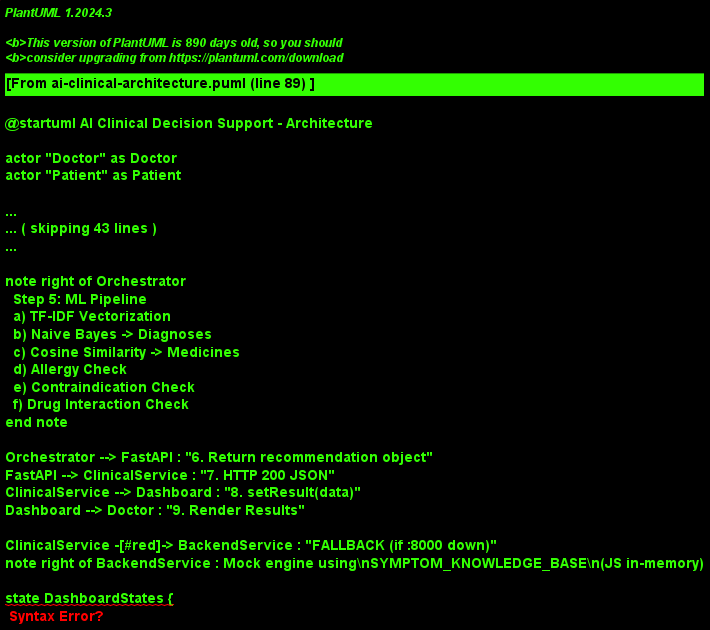

The diagram above was rendered by PlantUML. Its source (embedded in the PNG):
@startuml AI Clinical Decision Support - Architecture

' ============================================
' ACTORS
' ============================================
actor "Doctor" as Doctor
actor "Patient" as Patient

' ============================================
' FRONTEND BOUNDARY
' ============================================
package "Frontend (React + Vite :3001)" {
  component "AIClinicalDashboard.jsx" as Dashboard
  component "aiClinical.service.js" as ClinicalService
  component "AuthContext.jsx" as AuthCtx
  component "AppShell.jsx" as AppShell
  Dashboard -r-> ClinicalService : "fetch() POST"
  Dashboard -l-> AuthCtx : "get token"
  AppShell -> Dashboard : "NavLink: /doctor/ai-clinical"
}

' ============================================
' BACKEND BOUNDARY
' ============================================
package "Backend (Express + Mongoose :5000)" {
  component "app.js (Router)" as ExpressApp
  component "aiClinicalDecisionSupport.service.js" as BackendService
  database "MongoDB" as MongoDB

  ExpressApp -r-> BackendService : "generateClinicalRecommendation()"
  BackendService -d-> MongoDB : "checkAllergy/Contra/Interact"
}

' ============================================
' PYTHON ML BOUNDARY
' ============================================
package "Python ML Service (FastAPI :8000)" {
  component "app.py (FastAPI Routes)" as FastAPI
  component "clinical_decision.py (Orchestrator)" as Orchestrator
  component "symptom_classifier.py (TF-IDF + NB)" as Classifier
  component "medicine_recommender.py (Cosine Sim)" as Recommender
  component "allergy_checker.py (Allergy Rules)" as AllergyCheck
  component "interaction_checker.py (Drug Inter.)" as InteractionCheck
  component "symptom_knowledge_base.py (13 Categories)" as KnowledgeBase

  FastAPI -r-> Orchestrator : "POST /api/v1/clinical/recommendation"
  Orchestrator -u-> Classifier : "predict_with_fallback()"
  Orchestrator -u-> Recommender : "recommend()"
  Orchestrator -u-> AllergyCheck : "check_allergies()"
  Orchestrator -u-> InteractionCheck : "check_interactions()"
  Classifier -r-> KnowledgeBase : "train / predict"
  Recommender -r-> KnowledgeBase : "fit / recommend"
  AllergyCheck -r-> KnowledgeBase : "triggers"
  InteractionCheck -r-> KnowledgeBase : "interactions"
}

' ============================================
' FLOW
' ============================================
Doctor -> Dashboard : "1. Enter symptoms / Click Analyze"
Dashboard -> ClinicalService : "2. POST recommendation"
ClinicalService -> FastAPI : "3. HTTP POST :8000"
FastAPI -> Orchestrator : "4. generate_clinical_recommendation()"

note right of Orchestrator
  Step 5: ML Pipeline
  a) TF-IDF Vectorization
  b) Naive Bayes -> Diagnoses
  c) Cosine Similarity -> Medicines
  d) Allergy Check
  e) Contraindication Check
  f) Drug Interaction Check
end note

Orchestrator --> FastAPI : "6. Return recommendation object"
FastAPI --> ClinicalService : "7. HTTP 200 JSON"
ClinicalService --> Dashboard : "8. setResult(data)"
Dashboard --> Doctor : "9. Render Results"

' ============================================
' FALLBACK FLOW
' ============================================
ClinicalService -[#red]-> BackendService : "FALLBACK (if :8000 down)"
note right of BackendService : Mock engine using\nSYMPTOM_KNOWLEDGE_BASE\n(JS in-memory)

' ============================================
' REACTIVE STATES
' ============================================
state DashboardStates {
  state "Empty State" as Empty
  state "Loading State" as Loading
  state "Error State" as Error
  state "Results State" as Results
}
Empty --> Loading : "handleAnalyze()"
Loading --> Results : "setResult(data)"
Loading --> Error : "catch(err)"
Results --> Empty : "handleClear()"
Error --> Loading : "Retry"

@enduml